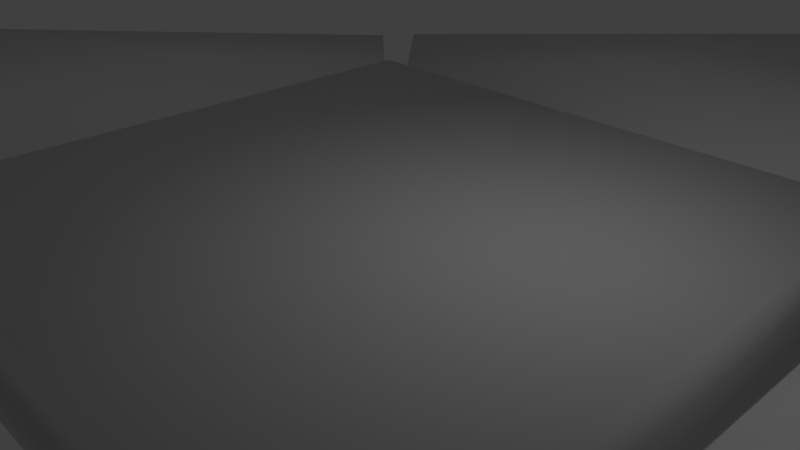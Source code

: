 # Source: SimonStumblesKeypadsFix.blend  (saved by Blender 2.79.0; exported with 4.5.12 LTS)
import bpy
from mathutils import Matrix  # noqa: F401  (used for matrix-valued properties, if any)

bpy.ops.wm.read_factory_settings(use_empty=True)
scene = bpy.context.scene
scene.name = 'Scene'

# ---- collections
col_collection_1 = bpy.data.collections.new('Collection 1'); scene.collection.children.link(col_collection_1)

# ---- materials (node trees are filled in below, after node groups)
mat_color_15277357 = bpy.data.materials.new('color_15277357')
mat_color_15277357.alpha_threshold = 0.0
mat_color_15277357.use_transparent_shadow = False
mat_color_15277357.roughness = 0.5
mat_color_40919 = bpy.data.materials.new('color_40919')
mat_color_40919.alpha_threshold = 0.0
mat_color_40919.use_transparent_shadow = False
mat_color_40919.roughness = 0.5
mat_color_3888547 = bpy.data.materials.new('color_3888547')
mat_color_3888547.alpha_threshold = 0.0
mat_color_3888547.use_transparent_shadow = False
mat_color_3888547.roughness = 0.5
mat_color_4634441 = bpy.data.materials.new('color_4634441')
mat_color_4634441.alpha_threshold = 0.0
mat_color_4634441.use_transparent_shadow = False
mat_color_4634441.roughness = 0.5
mat_color_16089887 = bpy.data.materials.new('color_16089887')
mat_color_16089887.alpha_threshold = 0.0
mat_color_16089887.use_transparent_shadow = False
mat_color_16089887.roughness = 0.5

# ---- material node trees

# ---- world
world_world = bpy.data.worlds.new('World'); scene.world = world_world
world_world.color = (0.05088, 0.05088, 0.05088)
world_world.use_sun_shadow = False
world_world.sun_shadow_jitter_overblur = 0.0
world_world.cycles.sampling_method = 'MANUAL'

# ---- cameras
cam_camera = bpy.data.cameras.new('Camera')
cam_camera.clip_end = 100.0
cam_camera.lens = 35.0
cam_camera.sensor_width = 32.0
cam_camera.sensor_height = 18.0
cam_camera.ortho_scale = 7.314
cam_camera.dof.focus_distance = 0.0
cam_camera.dof.aperture_fstop = 128.0

# ---- lights
light_lamp = bpy.data.lights.new('Lamp', 'POINT')
light_lamp.transmission_factor = 0.0
light_lamp.cutoff_distance = 30.0
light_lamp.energy = 100.0
light_lamp.shadow_buffer_clip_start = 1.001
light_lamp.shadow_soft_size = 0.1
light_lamp.shadow_maximum_resolution = 0.006
light_lamp.use_absolute_resolution = True

# ---- meshes
me_group_0_15277357 = bpy.data.meshes.new('group_0_15277357')
me_group_0_15277357.from_pydata([(4.5, 4.5, 0.75), (4.5, -4.5, 0.75), (4.5, -4.5, -0.75), (4.5, 4.5, -0.75), (-4.5, -4.5, 0.75), (-4.5, 4.5, 0.75), (-4.5, 4.5, -0.75), (-4.5, -4.5, -0.75)], [], [(0, 1, 2), (2, 3, 0), (2, 1, 4), (5, 6, 4), (2, 4, 7), (6, 7, 4), (0, 5, 4), (0, 4, 1), (2, 7, 6), (2, 6, 3), (0, 6, 5), (6, 0, 3)])
me_group_0_15277357.polygons.foreach_set('use_smooth', [True] * 12)
me_group_0_15277357.materials.append(mat_color_15277357)
me_group_0_15277357.use_remesh_preserve_volume = False
me_group_0_15277357.use_remesh_preserve_attributes = False
me_group_0_15277357.use_mirror_vertex_groups = False
me_group_0_15277357.update()
me_group_0_40919 = bpy.data.meshes.new('group_0_40919')
me_group_0_40919.from_pydata([(0.05701, -6.31, -0.5), (6.977, 1.108, -0.5), (6.977, 1.108, 0.5), (4.568, 3.69, 0.5), (4.568, 3.69, -0.5), (0.05701, -6.31, 0.5), (-4.773, 3.69, 0.5), (-4.773, 3.69, -0.5), (-7.023, 1.278, 0.5), (-7.023, 1.278, -0.5)], [], [(0, 1, 2), (3, 1, 4), (3, 2, 1), (2, 5, 0), (6, 5, 3), (2, 3, 5), (3, 7, 6), (6, 7, 8), (9, 8, 7), (0, 4, 1), (8, 5, 6), (3, 4, 7), (0, 9, 7), (7, 4, 0), (5, 8, 0), (9, 0, 8)])
me_group_0_40919.polygons.foreach_set('use_smooth', [True] * 16)
me_group_0_40919.materials.append(mat_color_40919)
me_group_0_40919.use_remesh_preserve_volume = False
me_group_0_40919.use_remesh_preserve_attributes = False
me_group_0_40919.use_mirror_vertex_groups = False
me_group_0_40919.update()
me_group_0_3888547 = bpy.data.meshes.new('group_0_3888547')
me_group_0_3888547.from_pydata([(3.69, 4.773, 0.5), (1.278, 7.023, 0.5), (-6.31, -0.05702, 0.5), (1.108, -6.977, -0.5), (-6.31, -0.05702, -0.5), (3.69, -4.568, -0.5), (3.69, -4.568, 0.5), (1.108, -6.977, 0.5), (1.278, 7.023, -0.5), (3.69, 4.773, -0.5)], [], [(0, 1, 2), (3, 4, 5), (0, 2, 6), (7, 6, 2), (5, 6, 7), (5, 7, 3), (4, 8, 9), (5, 4, 9), (3, 7, 2), (3, 2, 4), (1, 8, 4), (1, 4, 2), (9, 0, 6), (9, 6, 5), (8, 1, 0), (8, 0, 9)])
me_group_0_3888547.polygons.foreach_set('use_smooth', [True] * 16)
me_group_0_3888547.materials.append(mat_color_3888547)
me_group_0_3888547.use_remesh_preserve_volume = False
me_group_0_3888547.use_remesh_preserve_attributes = False
me_group_0_3888547.use_mirror_vertex_groups = False
me_group_0_3888547.update()
me_group_0_4634441 = bpy.data.meshes.new('group_0_4634441')
me_group_0_4634441.from_pydata([(4.773, -3.69, -0.5), (7.023, -1.278, -0.5), (4.773, -3.69, 0.5), (7.023, -1.278, 0.5), (-0.05701, 6.31, -0.5), (-0.05701, 6.31, 0.5), (-4.568, -3.69, 0.5), (-6.977, -1.108, -0.5), (-4.568, -3.69, -0.5), (-6.977, -1.108, 0.5)], [], [(0, 1, 2), (3, 2, 1), (3, 1, 4), (3, 5, 2), (6, 2, 5), (7, 4, 8), (0, 8, 4), (1, 0, 4), (3, 4, 5), (6, 5, 9), (0, 2, 6), (0, 6, 8), (9, 5, 7), (4, 7, 5), (6, 7, 8), (6, 9, 7)])
me_group_0_4634441.polygons.foreach_set('use_smooth', [True] * 16)
me_group_0_4634441.materials.append(mat_color_4634441)
me_group_0_4634441.use_remesh_preserve_volume = False
me_group_0_4634441.use_remesh_preserve_attributes = False
me_group_0_4634441.use_mirror_vertex_groups = False
me_group_0_4634441.update()
me_group_0_16089887 = bpy.data.meshes.new('group_0_16089887')
me_group_0_16089887.from_pydata([(7.001, 0.09574, -0.5), (7.001, 0.09574, 0.5), (-0.5873, -6.984, -0.5), (-0.5873, -6.984, 0.5), (-2.999, -4.735, -0.5), (-2.999, 4.607, 0.5), (-2.999, 4.607, -0.5), (-2.999, -4.735, 0.5), (-0.4167, 7.016, -0.5), (-0.4167, 7.016, 0.5)], [], [(0, 1, 2), (3, 2, 1), (2, 4, 0), (5, 6, 4), (5, 4, 7), (3, 1, 7), (5, 7, 1), (8, 0, 6), (9, 5, 1), (6, 5, 8), (9, 8, 5), (6, 0, 4), (1, 0, 9), (8, 9, 0), (7, 4, 3), (2, 3, 4)])
me_group_0_16089887.polygons.foreach_set('use_smooth', [True] * 16)
me_group_0_16089887.materials.append(mat_color_16089887)
me_group_0_16089887.use_remesh_preserve_volume = False
me_group_0_16089887.use_remesh_preserve_attributes = False
me_group_0_16089887.use_mirror_vertex_groups = False
me_group_0_16089887.update()

# ---- objects
ob_group_0_15277357 = bpy.data.objects.new('group_0_15277357', me_group_0_15277357)
ob_group_0_40919 = bpy.data.objects.new('group_0_40919', me_group_0_40919)
ob_group_0_3888547 = bpy.data.objects.new('group_0_3888547', me_group_0_3888547)
ob_group_0_4634441 = bpy.data.objects.new('group_0_4634441', me_group_0_4634441)
ob_group_0_16089887 = bpy.data.objects.new('group_0_16089887', me_group_0_16089887)
ob_lamp = bpy.data.objects.new('Lamp', light_lamp)
ob_camera = bpy.data.objects.new('Camera', cam_camera)

# ---- transforms, parenting, visibility, modifiers, constraints
ob_group_0_15277357.location = (0.0, 0.0, 0.0)
ob_group_0_15277357.lineart.crease_threshold = 0.0
ob_group_0_40919.location = (0.02299, -8.69, -0.25)
ob_group_0_40919.lineart.crease_threshold = 0.0
ob_group_0_3888547.location = (-8.69, -0.02298, -0.25)
ob_group_0_3888547.lineart.crease_threshold = 0.0
ob_group_0_4634441.location = (-0.02299, 8.69, -0.25)
ob_group_0_4634441.lineart.crease_threshold = 0.0
ob_group_0_16089887.location = (7.999, -0.01574, -0.25)
ob_group_0_16089887.lineart.crease_threshold = 0.0
ob_lamp.location = (4.076, 1.005, 5.904)
ob_lamp.rotation_euler = (0.6503, 0.05522, 1.866)
ob_lamp.lock_rotations_4d = False
ob_lamp.empty_display_type = 'ARROWS'
ob_lamp.color = (0.0, 0.0, 0.0, 0.0)
ob_lamp.lineart.crease_threshold = 0.0
ob_camera.location = (7.481, -6.508, 5.344)
ob_camera.rotation_euler = (1.109, 0.0, 0.8149)
ob_camera.lock_rotations_4d = False
ob_camera.empty_display_type = 'ARROWS'
ob_camera.color = (0.0, 0.0, 0.0, 0.0)
ob_camera.display_type = 'WIRE'
ob_camera.lineart.crease_threshold = 0.0

# ---- collection membership
col_collection_1.objects.link(ob_group_0_15277357)
col_collection_1.objects.link(ob_group_0_40919)
col_collection_1.objects.link(ob_group_0_3888547)
col_collection_1.objects.link(ob_group_0_4634441)
col_collection_1.objects.link(ob_group_0_16089887)
col_collection_1.objects.link(ob_lamp)
col_collection_1.objects.link(ob_camera)

# ---- scene / render settings (as saved in the file)
scene.camera = ob_camera
scene.frame_start = 1; scene.frame_end = 250; scene.frame_set(18)
scene.render.engine = 'BLENDER_EEVEE_NEXT'
scene.render.resolution_percentage = 50
scene.render.dither_intensity = 0.0
scene.cycles.use_denoising = False
scene.cycles.samples = 128
scene.cycles.sampling_pattern = 'TABULATED_SOBOL'
scene.cycles.use_adaptive_sampling = False
scene.cycles.use_light_tree = False
scene.cycles.blur_glossy = 0.0
scene.cycles.sample_clamp_indirect = 0.0
scene.view_settings.view_transform = 'Standard'
bpy.context.view_layer.update()

